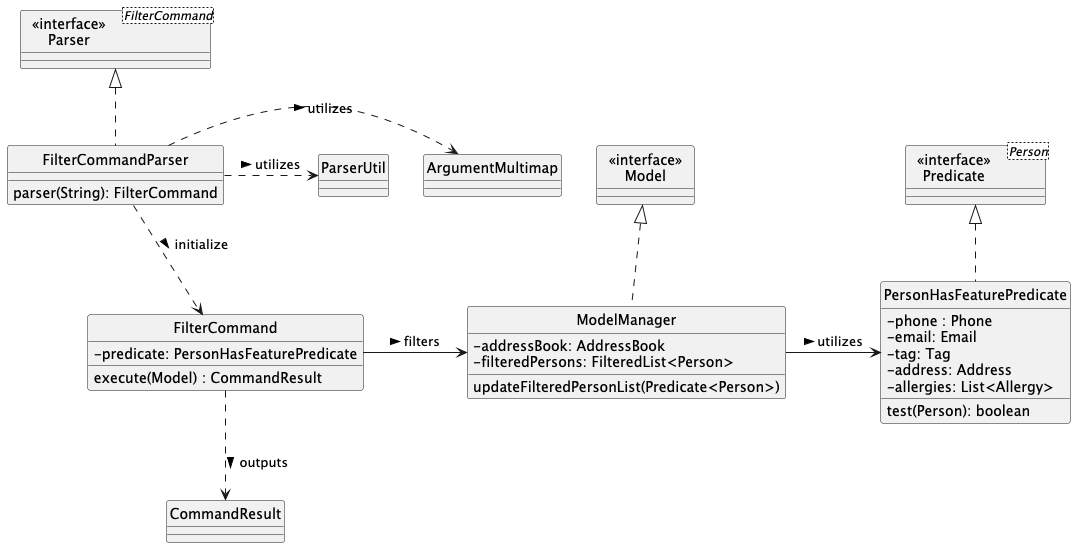

The diagram above was rendered by PlantUML. Its source (embedded in the PNG):
@startuml
hide circle
skinparam classAttributeIconSize 0

Class "  <<interface>>  \nParser" as Parser<FilterCommand>
Class FilterCommandParser {
    parser(String): FilterCommand
}

Class FilterCommand {
  -predicate: PersonHasFeaturePredicate
  execute(Model) : CommandResult
}
Class CommandResult

Class ArgumentMultimap
Class ParserUtil

Class "  <<interface>>  \nPredicate" as Predicate<Person>

Class PersonHasFeaturePredicate {
  -phone : Phone
  -email: Email
  -tag: Tag
  -address: Address
  -allergies: List<Allergy>
  test(Person): boolean
}

Class "  <<interface>>  \nModel" as Model

Class ModelManager {
  -addressBook: AddressBook
  -filteredPersons: FilteredList<Person>
  updateFilteredPersonList(Predicate<Person>)
}

FilterCommandParser .up.|> Parser

FilterCommandParser .down.> FilterCommand: initialize >
FilterCommandParser .right.> ArgumentMultimap: utilizes >
FilterCommandParser .right.> ParserUtil: utilizes >

FilterCommand .down.> CommandResult: outputs >
FilterCommand -right-> ModelManager: filters >

ModelManager .up.|> Model
ModelManager -right-> PersonHasFeaturePredicate: utilizes >


PersonHasFeaturePredicate .up.|> Predicate
@enduml